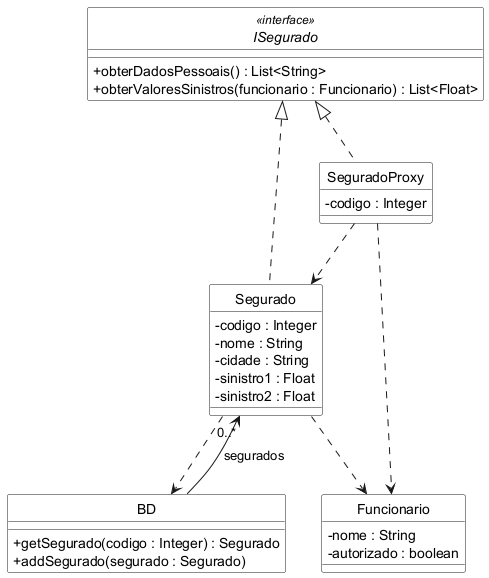

The diagram above was rendered by PlantUML. Its source (embedded in the PNG):
@startuml
skinparam monochrome true
skinparam style strictuml
skinparam classBackgroundColor White
skinparam backgroundColor White
skinparam shadowing false
skinparam classAttributeIconSize 0

interface ISegurado <<interface>> {
  + obterDadosPessoais() : List<String>
  + obterValoresSinistros(funcionario : Funcionario) : List<Float>
}

class Segurado {
  - codigo : Integer
  - nome : String
  - cidade : String
  - sinistro1 : Float
  - sinistro2 : Float
}

class SeguradoProxy {
  - codigo : Integer
}

class Funcionario {
  - nome : String
  - autorizado : boolean
}

class BD {
  + getSegurado(codigo : Integer) : Segurado
  + addSegurado(segurado : Segurado)
}

ISegurado <|.. Segurado
ISegurado <|.. SeguradoProxy
SeguradoProxy ..> Segurado
SeguradoProxy ..> Funcionario
Segurado ..> Funcionario
Segurado ..> BD
BD --> "0..*" Segurado : segurados
@enduml